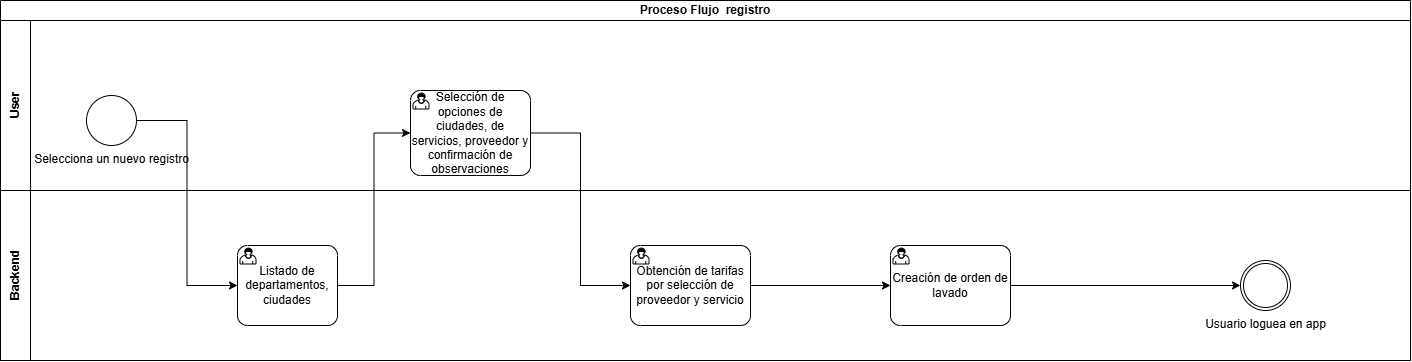

The diagram above was exported from draw.io. Its source (the exported page's mxGraphModel, read from the mxfile embedded in the PNG):
<mxGraphModel dx="2480" dy="1918" grid="1" gridSize="10" guides="1" tooltips="1" connect="1" arrows="1" fold="1" page="1" pageScale="1" pageWidth="827" pageHeight="1169" math="0" shadow="0">
  <root>
    <mxCell id="0" />
    <mxCell id="1" parent="0" />
    <mxCell id="tDWzjm1rDZKvqh23JanB-1" parent="1" style="swimlane;html=1;childLayout=stackLayout;resizeParent=1;resizeParentMax=0;horizontal=1;startSize=20;horizontalStack=0;whiteSpace=wrap;labelBackgroundColor=none;" value="Proceso Flujo&amp;nbsp; registro" vertex="1">
      <mxGeometry height="360" width="1410" x="-700" y="-390" as="geometry" />
    </mxCell>
    <mxCell id="tDWzjm1rDZKvqh23JanB-2" parent="tDWzjm1rDZKvqh23JanB-1" style="swimlane;html=1;startSize=30;horizontal=0;labelBackgroundColor=none;" value="User" vertex="1">
      <mxGeometry height="170" width="1410" y="20" as="geometry" />
    </mxCell>
    <mxCell id="tDWzjm1rDZKvqh23JanB-3" parent="tDWzjm1rDZKvqh23JanB-2" style="points=[[0.145,0.145,0],[0.5,0,0],[0.855,0.145,0],[1,0.5,0],[0.855,0.855,0],[0.5,1,0],[0.145,0.855,0],[0,0.5,0]];shape=mxgraph.bpmn.event;html=1;verticalLabelPosition=bottom;labelBackgroundColor=none;verticalAlign=top;align=center;perimeter=ellipsePerimeter;outlineConnect=0;aspect=fixed;outline=standard;symbol=general;" value="Selecciona un nuevo registro&lt;br&gt;&lt;div&gt;&lt;br&gt;&lt;/div&gt;" vertex="1">
      <mxGeometry height="50" width="50" x="86" y="75" as="geometry" />
    </mxCell>
    <mxCell id="tDWzjm1rDZKvqh23JanB-6" parent="tDWzjm1rDZKvqh23JanB-2" style="points=[[0.25,0,0],[0.5,0,0],[0.75,0,0],[1,0.25,0],[1,0.5,0],[1,0.75,0],[0.75,1,0],[0.5,1,0],[0.25,1,0],[0,0.75,0],[0,0.5,0],[0,0.25,0]];shape=mxgraph.bpmn.task2;whiteSpace=wrap;rectStyle=rounded;size=10;html=1;container=1;expand=0;collapsible=0;taskMarker=user;labelBackgroundColor=none;" value="Selección de opciones de ciudades, de servicios, proveedor y confirmación de observaciones" vertex="1">
      <mxGeometry height="85" width="120" x="410" y="70" as="geometry" />
    </mxCell>
    <mxCell id="tDWzjm1rDZKvqh23JanB-21" parent="tDWzjm1rDZKvqh23JanB-1" style="swimlane;html=1;startSize=30;horizontal=0;labelBackgroundColor=none;" value="Backend" vertex="1">
      <mxGeometry height="170" width="1410" y="190" as="geometry" />
    </mxCell>
    <mxCell id="tDWzjm1rDZKvqh23JanB-4" parent="tDWzjm1rDZKvqh23JanB-21" style="points=[[0.25,0,0],[0.5,0,0],[0.75,0,0],[1,0.25,0],[1,0.5,0],[1,0.75,0],[0.75,1,0],[0.5,1,0],[0.25,1,0],[0,0.75,0],[0,0.5,0],[0,0.25,0]];shape=mxgraph.bpmn.task2;whiteSpace=wrap;rectStyle=rounded;size=10;html=1;container=1;expand=0;collapsible=0;taskMarker=user;labelBackgroundColor=none;" value="Listado de departamentos, ciudades" vertex="1">
      <mxGeometry height="80" width="100" x="237" y="55" as="geometry" />
    </mxCell>
    <mxCell id="NDBzo4sf7xMhL5kSylGW-27" parent="tDWzjm1rDZKvqh23JanB-21" style="points=[[0.25,0,0],[0.5,0,0],[0.75,0,0],[1,0.25,0],[1,0.5,0],[1,0.75,0],[0.75,1,0],[0.5,1,0],[0.25,1,0],[0,0.75,0],[0,0.5,0],[0,0.25,0]];shape=mxgraph.bpmn.task2;whiteSpace=wrap;rectStyle=rounded;size=10;html=1;container=1;expand=0;collapsible=0;taskMarker=user;labelBackgroundColor=none;" value="Obtención de tarifas por selección de proveedor y servicio" vertex="1">
      <mxGeometry height="80" width="120" x="630" y="55" as="geometry" />
    </mxCell>
    <mxCell id="ahpzdQswE9Qqc6DeqLcJ-1" parent="tDWzjm1rDZKvqh23JanB-21" style="points=[[0.25,0,0],[0.5,0,0],[0.75,0,0],[1,0.25,0],[1,0.5,0],[1,0.75,0],[0.75,1,0],[0.5,1,0],[0.25,1,0],[0,0.75,0],[0,0.5,0],[0,0.25,0]];shape=mxgraph.bpmn.task2;whiteSpace=wrap;rectStyle=rounded;size=10;html=1;container=1;expand=0;collapsible=0;taskMarker=user;labelBackgroundColor=none;" value="Creación de orden de lavado" vertex="1">
      <mxGeometry height="80" width="120" x="890" y="55" as="geometry" />
    </mxCell>
    <mxCell id="ahpzdQswE9Qqc6DeqLcJ-2" edge="1" parent="tDWzjm1rDZKvqh23JanB-21" source="NDBzo4sf7xMhL5kSylGW-27" style="edgeStyle=orthogonalEdgeStyle;rounded=0;orthogonalLoop=1;jettySize=auto;html=1;entryX=0;entryY=0.5;entryDx=0;entryDy=0;entryPerimeter=0;labelBackgroundColor=none;fontColor=default;" target="ahpzdQswE9Qqc6DeqLcJ-1" value="">
      <mxGeometry relative="1" as="geometry">
        <mxPoint x="-200" y="330" as="sourcePoint" />
        <mxPoint x="200" y="330" as="targetPoint" />
      </mxGeometry>
    </mxCell>
    <mxCell id="tDWzjm1rDZKvqh23JanB-25" parent="tDWzjm1rDZKvqh23JanB-21" style="points=[[0.145,0.145,0],[0.5,0,0],[0.855,0.145,0],[1,0.5,0],[0.855,0.855,0],[0.5,1,0],[0.145,0.855,0],[0,0.5,0]];shape=mxgraph.bpmn.event;html=1;verticalLabelPosition=bottom;labelBackgroundColor=none;verticalAlign=top;align=center;perimeter=ellipsePerimeter;outlineConnect=0;aspect=fixed;outline=throwing;symbol=general;" value="Usuario loguea en app" vertex="1">
      <mxGeometry height="50" width="50" x="1240" y="70" as="geometry" />
    </mxCell>
    <mxCell id="DFolFysz0K32Z8tg_ysc-1" edge="1" parent="tDWzjm1rDZKvqh23JanB-21" source="ahpzdQswE9Qqc6DeqLcJ-1" style="edgeStyle=orthogonalEdgeStyle;rounded=0;orthogonalLoop=1;jettySize=auto;html=1;entryX=0;entryY=0.5;entryDx=0;entryDy=0;entryPerimeter=0;" target="tDWzjm1rDZKvqh23JanB-25">
      <mxGeometry relative="1" as="geometry" />
    </mxCell>
    <mxCell id="tDWzjm1rDZKvqh23JanB-13" edge="1" parent="tDWzjm1rDZKvqh23JanB-1" source="tDWzjm1rDZKvqh23JanB-3" style="edgeStyle=orthogonalEdgeStyle;rounded=0;orthogonalLoop=1;jettySize=auto;html=1;entryX=0;entryY=0.5;entryDx=0;entryDy=0;entryPerimeter=0;labelBackgroundColor=none;fontColor=default;" target="tDWzjm1rDZKvqh23JanB-4">
      <mxGeometry relative="1" as="geometry" />
    </mxCell>
    <mxCell id="tDWzjm1rDZKvqh23JanB-14" edge="1" parent="tDWzjm1rDZKvqh23JanB-1" source="tDWzjm1rDZKvqh23JanB-4" style="edgeStyle=orthogonalEdgeStyle;rounded=0;orthogonalLoop=1;jettySize=auto;html=1;entryX=0;entryY=0.5;entryDx=0;entryDy=0;entryPerimeter=0;labelBackgroundColor=none;fontColor=default;" target="tDWzjm1rDZKvqh23JanB-6">
      <mxGeometry relative="1" as="geometry" />
    </mxCell>
    <mxCell id="NDBzo4sf7xMhL5kSylGW-28" edge="1" parent="tDWzjm1rDZKvqh23JanB-1" source="tDWzjm1rDZKvqh23JanB-6" style="edgeStyle=orthogonalEdgeStyle;rounded=0;orthogonalLoop=1;jettySize=auto;html=1;entryX=0;entryY=0.5;entryDx=0;entryDy=0;entryPerimeter=0;labelBackgroundColor=none;fontColor=default;" target="NDBzo4sf7xMhL5kSylGW-27" value="">
      <mxGeometry relative="1" as="geometry">
        <mxPoint x="-180" y="520" as="sourcePoint" />
        <mxPoint x="294" y="520" as="targetPoint" />
      </mxGeometry>
    </mxCell>
  </root>
</mxGraphModel>